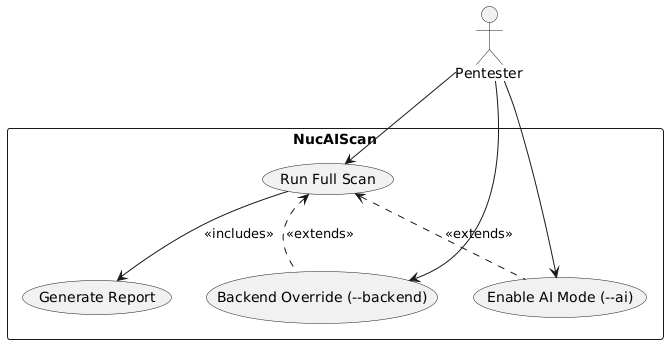

The diagram above was rendered by PlantUML. Its source (embedded in the PNG):
@startuml
actor Pentester

rectangle NucAIScan {
  usecase "Run Full Scan" as UC0
  usecase "Backend Override (--backend)" as UC1
  usecase "Enable AI Mode (--ai)" as UC2
  usecase "Generate Report" as UC3
}

Pentester --> UC0
Pentester --> UC1
Pentester --> UC2

UC1 .u.> UC0 : <<extends>>
UC2 .u.> UC0 : <<extends>>
UC0 --> UC3 : <<includes>>
@enduml